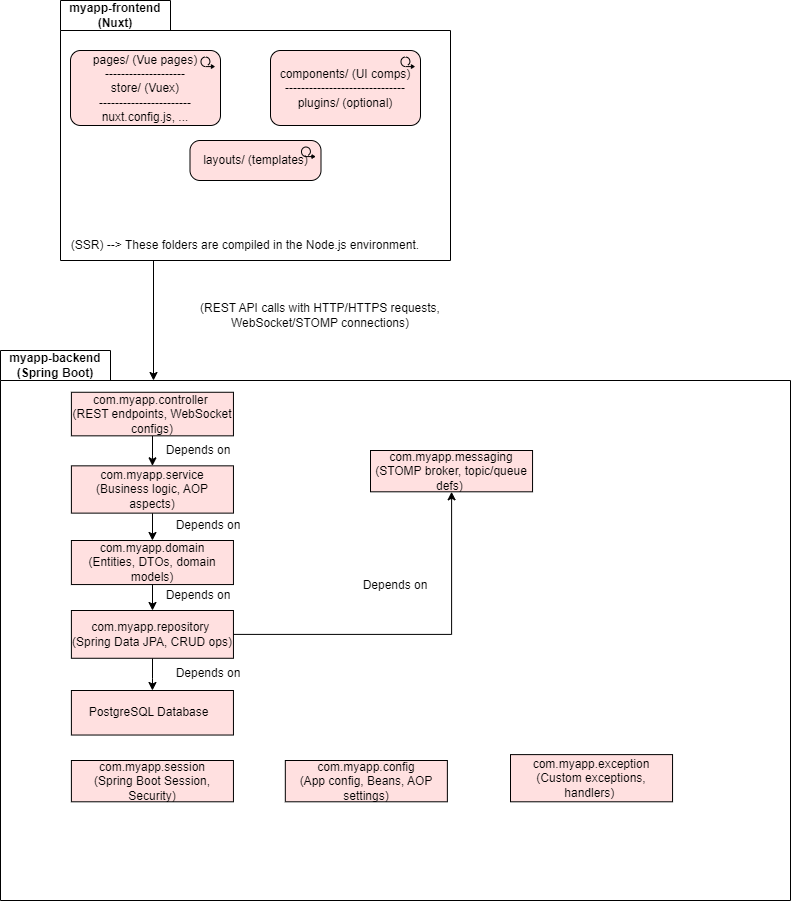

The diagram above was exported from draw.io. Its source (the exported page's mxGraphModel, read from the mxfile embedded in the PNG):
<mxGraphModel dx="2049" dy="1074" grid="1" gridSize="10" guides="1" tooltips="1" connect="1" arrows="1" fold="1" page="1" pageScale="1" pageWidth="827" pageHeight="1169" math="0" shadow="0">
  <root>
    <mxCell id="0" />
    <mxCell id="1" parent="0" />
    <mxCell id="th0jYgwlzHjtgXtdytLU-1" value="  myapp-frontend (Nuxt)     " style="shape=folder;fontStyle=1;tabWidth=110;tabHeight=30;tabPosition=left;html=1;boundedLbl=1;labelInHeader=1;container=1;collapsible=0;whiteSpace=wrap;" vertex="1" parent="1">
      <mxGeometry x="200" width="390" height="260" as="geometry" />
    </mxCell>
    <mxCell id="th0jYgwlzHjtgXtdytLU-2" value="" style="html=1;strokeColor=none;resizeWidth=1;resizeHeight=1;fillColor=none;part=1;connectable=0;allowArrows=0;deletable=0;whiteSpace=wrap;" vertex="1" parent="th0jYgwlzHjtgXtdytLU-1">
      <mxGeometry width="390" height="182" relative="1" as="geometry">
        <mxPoint y="30" as="offset" />
      </mxGeometry>
    </mxCell>
    <mxCell id="th0jYgwlzHjtgXtdytLU-4" value="pages/ (Vue pages)&lt;div&gt;--------------------&lt;/div&gt;&lt;div&gt;store/ (Vuex)&lt;/div&gt;&lt;div&gt;-----------------------&lt;/div&gt;&lt;div&gt;nuxt.config.js, ...&lt;/div&gt;" style="html=1;outlineConnect=0;whiteSpace=wrap;fillColor=#FFE0E0;shape=mxgraph.archimate3.application;appType=workPackage;archiType=rounded;" vertex="1" parent="th0jYgwlzHjtgXtdytLU-1">
      <mxGeometry x="10" y="50" width="150" height="75" as="geometry" />
    </mxCell>
    <mxCell id="th0jYgwlzHjtgXtdytLU-6" value="&lt;div&gt;components/ (UI comps)&lt;/div&gt;&lt;div&gt;------------------------------&lt;/div&gt;&lt;div&gt;&lt;span style=&quot;background-color: transparent; color: light-dark(rgb(0, 0, 0), rgb(255, 255, 255));&quot;&gt;plugins/ (optional)&lt;/span&gt;&lt;/div&gt;" style="html=1;outlineConnect=0;whiteSpace=wrap;fillColor=#FFE0E0;shape=mxgraph.archimate3.application;appType=workPackage;archiType=rounded;" vertex="1" parent="th0jYgwlzHjtgXtdytLU-1">
      <mxGeometry x="210" y="50" width="150" height="75" as="geometry" />
    </mxCell>
    <mxCell id="th0jYgwlzHjtgXtdytLU-7" value="layouts/ (templates)" style="html=1;outlineConnect=0;whiteSpace=wrap;fillColor=#FFE0E0;shape=mxgraph.archimate3.application;appType=workPackage;archiType=rounded;" vertex="1" parent="th0jYgwlzHjtgXtdytLU-1">
      <mxGeometry x="129.5" y="140" width="131" height="40" as="geometry" />
    </mxCell>
    <mxCell id="th0jYgwlzHjtgXtdytLU-9" style="edgeStyle=orthogonalEdgeStyle;rounded=0;orthogonalLoop=1;jettySize=auto;html=1;exitX=0.25;exitY=1;exitDx=0;exitDy=0;" edge="1" parent="th0jYgwlzHjtgXtdytLU-1" source="th0jYgwlzHjtgXtdytLU-8">
      <mxGeometry relative="1" as="geometry">
        <mxPoint x="93" y="380" as="targetPoint" />
        <Array as="points">
          <mxPoint x="92" y="380" />
        </Array>
      </mxGeometry>
    </mxCell>
    <mxCell id="th0jYgwlzHjtgXtdytLU-8" value=" (SSR) --&amp;gt; These folders are compiled in the Node.js environment. " style="text;html=1;align=center;verticalAlign=middle;whiteSpace=wrap;rounded=0;" vertex="1" parent="th0jYgwlzHjtgXtdytLU-1">
      <mxGeometry y="230" width="370" height="30" as="geometry" />
    </mxCell>
    <mxCell id="th0jYgwlzHjtgXtdytLU-10" value="(REST API calls with HTTP/HTTPS requests, WebSocket/STOMP connections)" style="text;html=1;align=center;verticalAlign=middle;whiteSpace=wrap;rounded=0;" vertex="1" parent="1">
      <mxGeometry x="300" y="300" width="320" height="30" as="geometry" />
    </mxCell>
    <mxCell id="th0jYgwlzHjtgXtdytLU-11" value="  myapp-backend (Spring Boot)       " style="shape=folder;fontStyle=1;tabWidth=110;tabHeight=30;tabPosition=left;html=1;boundedLbl=1;labelInHeader=1;container=1;collapsible=0;whiteSpace=wrap;" vertex="1" parent="1">
      <mxGeometry x="140" y="350" width="790" height="550" as="geometry" />
    </mxCell>
    <mxCell id="th0jYgwlzHjtgXtdytLU-12" value="" style="html=1;strokeColor=none;resizeWidth=1;resizeHeight=1;fillColor=none;part=1;connectable=0;allowArrows=0;deletable=0;whiteSpace=wrap;" vertex="1" parent="th0jYgwlzHjtgXtdytLU-11">
      <mxGeometry width="790" height="385" relative="1" as="geometry">
        <mxPoint y="30" as="offset" />
      </mxGeometry>
    </mxCell>
    <mxCell id="th0jYgwlzHjtgXtdytLU-29" style="edgeStyle=orthogonalEdgeStyle;rounded=0;orthogonalLoop=1;jettySize=auto;html=1;entryX=0.5;entryY=0;entryDx=0;entryDy=0;" edge="1" parent="th0jYgwlzHjtgXtdytLU-11" source="th0jYgwlzHjtgXtdytLU-18" target="th0jYgwlzHjtgXtdytLU-19">
      <mxGeometry relative="1" as="geometry" />
    </mxCell>
    <mxCell id="th0jYgwlzHjtgXtdytLU-18" value="com.myapp.controller&amp;nbsp;&lt;div&gt;(REST endpoints, WebSocket configs)&lt;/div&gt;" style="html=1;outlineConnect=0;whiteSpace=wrap;fillColor=#ffe0e0;shape=mxgraph.archimate.rounded=1" vertex="1" parent="th0jYgwlzHjtgXtdytLU-11">
      <mxGeometry x="70.90249999999999" y="41.77155172413792" width="162.05394736842106" height="43.57327586206896" as="geometry" />
    </mxCell>
    <mxCell id="th0jYgwlzHjtgXtdytLU-30" style="edgeStyle=orthogonalEdgeStyle;rounded=0;orthogonalLoop=1;jettySize=auto;html=1;entryX=0.5;entryY=0;entryDx=0;entryDy=0;" edge="1" parent="th0jYgwlzHjtgXtdytLU-11" source="th0jYgwlzHjtgXtdytLU-19" target="th0jYgwlzHjtgXtdytLU-20">
      <mxGeometry relative="1" as="geometry" />
    </mxCell>
    <mxCell id="th0jYgwlzHjtgXtdytLU-19" value="&lt;div&gt;com.myapp.service&lt;/div&gt;&lt;div&gt;(Business logic, AOP aspects)&lt;/div&gt;" style="html=1;outlineConnect=0;whiteSpace=wrap;fillColor=#ffe0e0;shape=mxgraph.archimate.rounded=1" vertex="1" parent="th0jYgwlzHjtgXtdytLU-11">
      <mxGeometry x="70.90249999999999" y="115.34362068965515" width="162.05394736842106" height="47.290517241379305" as="geometry" />
    </mxCell>
    <mxCell id="th0jYgwlzHjtgXtdytLU-31" style="edgeStyle=orthogonalEdgeStyle;rounded=0;orthogonalLoop=1;jettySize=auto;html=1;" edge="1" parent="th0jYgwlzHjtgXtdytLU-11" source="th0jYgwlzHjtgXtdytLU-20" target="th0jYgwlzHjtgXtdytLU-21">
      <mxGeometry relative="1" as="geometry" />
    </mxCell>
    <mxCell id="th0jYgwlzHjtgXtdytLU-20" value="com.myapp.domain&lt;br&gt;&lt;div&gt;(Entities, DTOs, domain models)&lt;/div&gt;" style="html=1;outlineConnect=0;whiteSpace=wrap;fillColor=#ffe0e0;shape=mxgraph.archimate.rounded=1" vertex="1" parent="th0jYgwlzHjtgXtdytLU-11">
      <mxGeometry x="70.90249999999999" y="189.9965517241379" width="162.05394736842106" height="44.05689655172414" as="geometry" />
    </mxCell>
    <mxCell id="th0jYgwlzHjtgXtdytLU-32" style="edgeStyle=orthogonalEdgeStyle;rounded=0;orthogonalLoop=1;jettySize=auto;html=1;entryX=0.5;entryY=0;entryDx=0;entryDy=0;" edge="1" parent="th0jYgwlzHjtgXtdytLU-11" source="th0jYgwlzHjtgXtdytLU-21" target="th0jYgwlzHjtgXtdytLU-24">
      <mxGeometry relative="1" as="geometry" />
    </mxCell>
    <mxCell id="th0jYgwlzHjtgXtdytLU-37" style="edgeStyle=orthogonalEdgeStyle;rounded=0;orthogonalLoop=1;jettySize=auto;html=1;" edge="1" parent="th0jYgwlzHjtgXtdytLU-11" source="th0jYgwlzHjtgXtdytLU-21" target="th0jYgwlzHjtgXtdytLU-22">
      <mxGeometry relative="1" as="geometry" />
    </mxCell>
    <mxCell id="th0jYgwlzHjtgXtdytLU-21" value="com.myapp.repository&amp;nbsp;&lt;br&gt;&lt;div&gt;(Spring Data JPA, CRUD ops)&lt;/div&gt;" style="html=1;outlineConnect=0;whiteSpace=wrap;fillColor=#ffe0e0;shape=mxgraph.archimate.rounded=1" vertex="1" parent="th0jYgwlzHjtgXtdytLU-11">
      <mxGeometry x="70.90249999999999" y="259.9986206896552" width="162.05394736842106" height="47.77413793103448" as="geometry" />
    </mxCell>
    <mxCell id="th0jYgwlzHjtgXtdytLU-26" value="com.myapp.config&lt;br&gt;&lt;div&gt;(App config, Beans, AOP settings)&lt;/div&gt;" style="html=1;outlineConnect=0;whiteSpace=wrap;fillColor=#ffe0e0;shape=mxgraph.archimate.rounded=1" vertex="1" parent="th0jYgwlzHjtgXtdytLU-11">
      <mxGeometry x="284.82" y="410" width="162.05" height="41.29" as="geometry" />
    </mxCell>
    <mxCell id="th0jYgwlzHjtgXtdytLU-25" value="&lt;div&gt;com.myapp.session&lt;/div&gt;&lt;div&gt;(Spring Boot Session, Security)&lt;/div&gt;" style="html=1;outlineConnect=0;whiteSpace=wrap;fillColor=#ffe0e0;shape=mxgraph.archimate.rounded=1" vertex="1" parent="th0jYgwlzHjtgXtdytLU-11">
      <mxGeometry x="70.90249999999999" y="410.003448275862" width="162.05394736842106" height="41.28793103448275" as="geometry" />
    </mxCell>
    <mxCell id="th0jYgwlzHjtgXtdytLU-24" value="PostgreSQL Database&amp;nbsp;&amp;nbsp;" style="html=1;outlineConnect=0;whiteSpace=wrap;fillColor=#ffe0e0;shape=mxgraph.archimate.rounded=1" vertex="1" parent="th0jYgwlzHjtgXtdytLU-11">
      <mxGeometry x="70.90249999999999" y="340.00103448275866" width="162.05394736842106" height="44.53103448275862" as="geometry" />
    </mxCell>
    <mxCell id="th0jYgwlzHjtgXtdytLU-23" value="com.myapp.exception&lt;br&gt;&lt;div&gt;(Custom exceptions, handlers)&amp;nbsp;&lt;/div&gt;" style="html=1;outlineConnect=0;whiteSpace=wrap;fillColor=#ffe0e0;shape=mxgraph.archimate.rounded=1" vertex="1" parent="th0jYgwlzHjtgXtdytLU-11">
      <mxGeometry x="509.9997368421052" y="404.11482758620684" width="162.05394736842106" height="47.176724137931025" as="geometry" />
    </mxCell>
    <mxCell id="th0jYgwlzHjtgXtdytLU-22" value="com.myapp.messaging&lt;div&gt;(STOMP broker, topic/queue defs)&amp;nbsp;&lt;/div&gt;" style="html=1;outlineConnect=0;whiteSpace=wrap;fillColor=#ffe0e0;shape=mxgraph.archimate.rounded=1" vertex="1" parent="th0jYgwlzHjtgXtdytLU-11">
      <mxGeometry x="370" y="100" width="162.05" height="41.3" as="geometry" />
    </mxCell>
    <mxCell id="th0jYgwlzHjtgXtdytLU-33" value="Depends on" style="text;html=1;align=center;verticalAlign=middle;whiteSpace=wrap;rounded=0;" vertex="1" parent="th0jYgwlzHjtgXtdytLU-11">
      <mxGeometry x="150" y="85.34" width="96" height="30" as="geometry" />
    </mxCell>
    <mxCell id="th0jYgwlzHjtgXtdytLU-34" value="Depends on" style="text;html=1;align=center;verticalAlign=middle;whiteSpace=wrap;rounded=0;" vertex="1" parent="th0jYgwlzHjtgXtdytLU-11">
      <mxGeometry x="160" y="160" width="96" height="30" as="geometry" />
    </mxCell>
    <mxCell id="th0jYgwlzHjtgXtdytLU-35" value="Depends on" style="text;html=1;align=center;verticalAlign=middle;whiteSpace=wrap;rounded=0;" vertex="1" parent="th0jYgwlzHjtgXtdytLU-11">
      <mxGeometry x="150" y="230" width="96" height="30" as="geometry" />
    </mxCell>
    <mxCell id="th0jYgwlzHjtgXtdytLU-36" value="Depends on" style="text;html=1;align=center;verticalAlign=middle;whiteSpace=wrap;rounded=0;" vertex="1" parent="th0jYgwlzHjtgXtdytLU-11">
      <mxGeometry x="160" y="307.77" width="96" height="30" as="geometry" />
    </mxCell>
    <mxCell id="th0jYgwlzHjtgXtdytLU-38" value="Depends on" style="text;html=1;align=center;verticalAlign=middle;whiteSpace=wrap;rounded=0;" vertex="1" parent="th0jYgwlzHjtgXtdytLU-11">
      <mxGeometry x="347" y="220" width="96" height="30" as="geometry" />
    </mxCell>
  </root>
</mxGraphModel>